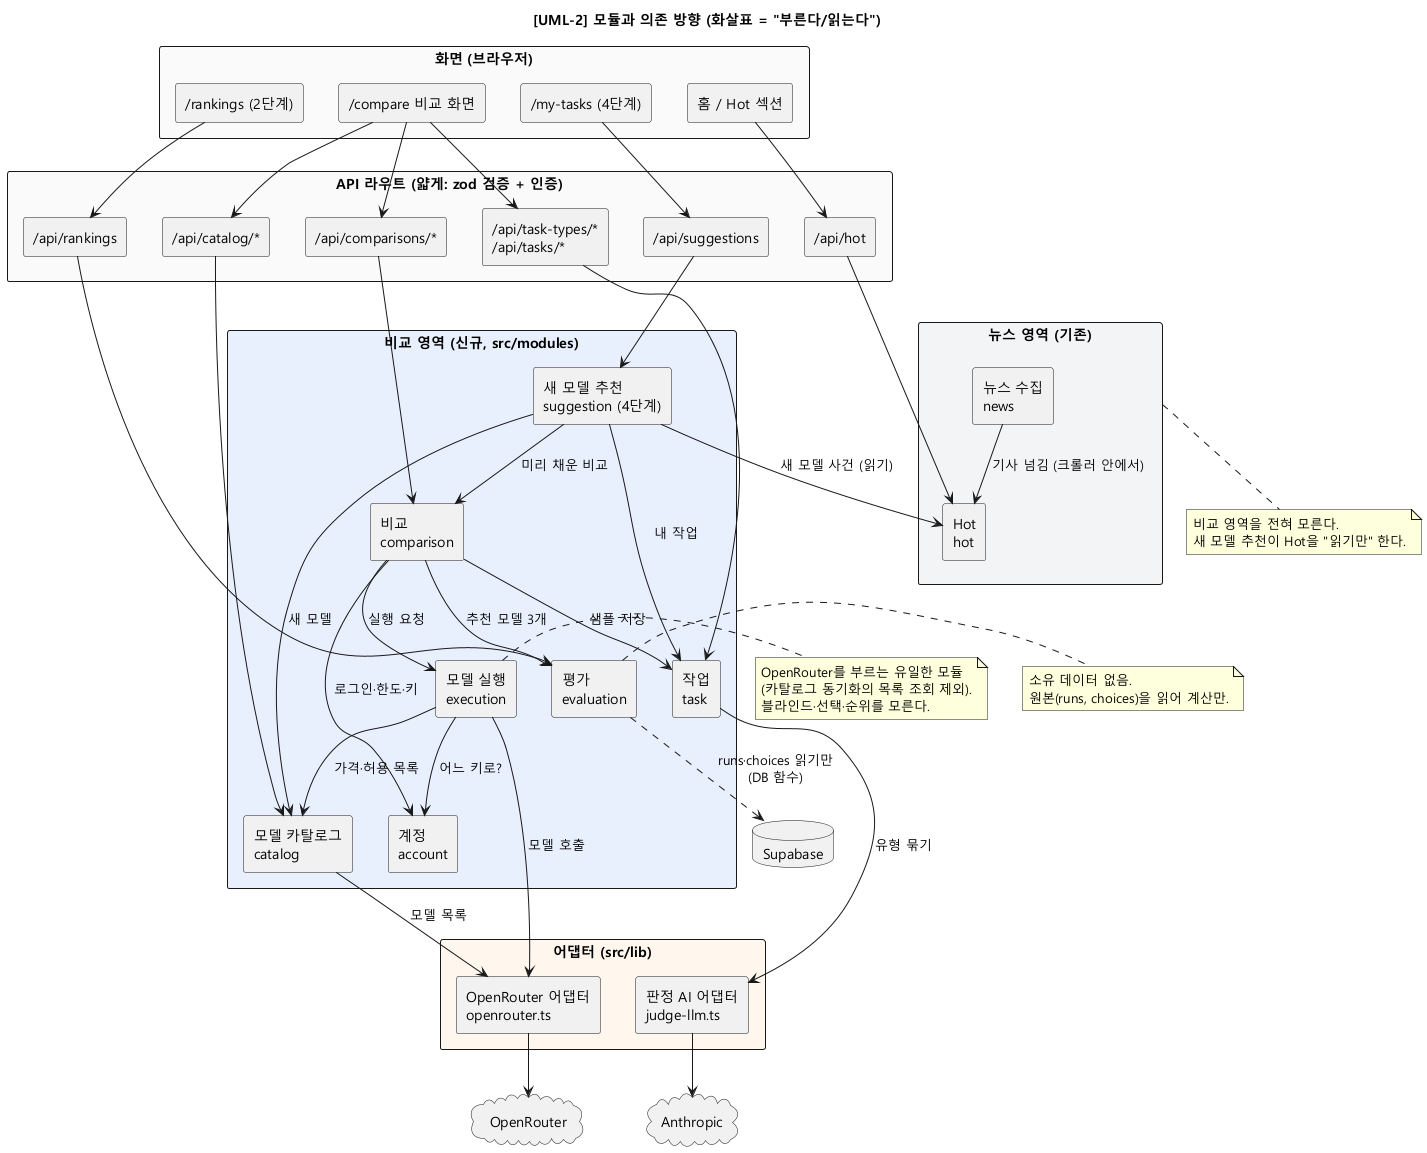

The diagram above was rendered by PlantUML. Its source (embedded in the PNG):
@startuml UML-2_modules
skinparamlocked defaultFontName Malgun Gothic
title [UML-2] 모듈과 의존 방향 (화살표 = "부른다/읽는다")
skinparam shadowing false
skinparam componentStyle rectangle
skinparam packageStyle rectangle

package "화면 (브라우저)" as UI #FAFAFA {
  [홈 / Hot 섹션] as HomeUI
  [/compare 비교 화면] as CompareUI
  [/rankings (2단계)] as RankUI
  [/my-tasks (4단계)] as MyTaskUI
}

package "API 라우트 (얇게: zod 검증 + 인증)" as API #FAFAFA {
  [/api/hot] as HotAPI
  [/api/catalog/*] as CatalogAPI
  [/api/task-types/*\n/api/tasks/*] as TaskAPI
  [/api/comparisons/*] as CompareAPI
  [/api/rankings] as RankAPI
  [/api/suggestions] as SuggestAPI
}

package "뉴스 영역 (기존)" as NewsArea #F3F4F6 {
  [뉴스 수집\nnews] as News
  [Hot\nhot] as Hot
}

package "비교 영역 (신규, src/modules)" as CompareArea #E8F0FE {
  [계정\naccount] as Account
  [모델 카탈로그\ncatalog] as Catalog
  [작업\ntask] as Task
  [비교\ncomparison] as Comparison
  [모델 실행\nexecution] as Execution
  [평가\nevaluation] as Evaluation
  [새 모델 추천\nsuggestion (4단계)] as Suggestion
}

package "어댑터 (src/lib)" as Adapters #FFF7ED {
  [OpenRouter 어댑터\nopenrouter.ts] as ORA
  [판정 AI 어댑터\njudge-llm.ts] as JudgeA
}

database "Supabase" as DB
cloud "OpenRouter" as OR
cloud "Anthropic" as AN

HomeUI --> HotAPI
CompareUI --> CatalogAPI
CompareUI --> TaskAPI
CompareUI --> CompareAPI
RankUI --> RankAPI
MyTaskUI --> SuggestAPI

HotAPI --> Hot
CatalogAPI --> Catalog
TaskAPI --> Task
CompareAPI --> Comparison
RankAPI --> Evaluation
SuggestAPI --> Suggestion

News --> Hot : 기사 넘김 (크롤러 안에서)

Comparison --> Account : 로그인·한도·키
Comparison --> Task : 샘플 저장
Comparison --> Execution : 실행 요청
Comparison --> Evaluation : 추천 모델 3개
Execution --> Catalog : 가격·허용 목록
Execution --> Account : 어느 키로?
Task --> JudgeA : 유형 묶기
Catalog --> ORA : 모델 목록
Execution --> ORA : 모델 호출
Suggestion --> Hot : 새 모델 사건 (읽기)
Suggestion --> Catalog : 새 모델
Suggestion --> Task : 내 작업
Suggestion --> Comparison : 미리 채운 비교

Evaluation ..> DB : runs·choices 읽기만\n(DB 함수)
ORA --> OR
JudgeA --> AN

note right of Execution
  OpenRouter를 부르는 유일한 모듈
  (카탈로그 동기화의 목록 조회 제외).
  블라인드·선택·순위를 모른다.
end note

note right of Evaluation
  소유 데이터 없음.
  원본(runs, choices)을 읽어 계산만.
end note

note bottom of NewsArea
  비교 영역을 전혀 모른다.
  새 모델 추천이 Hot을 "읽기만" 한다.
end note
@enduml